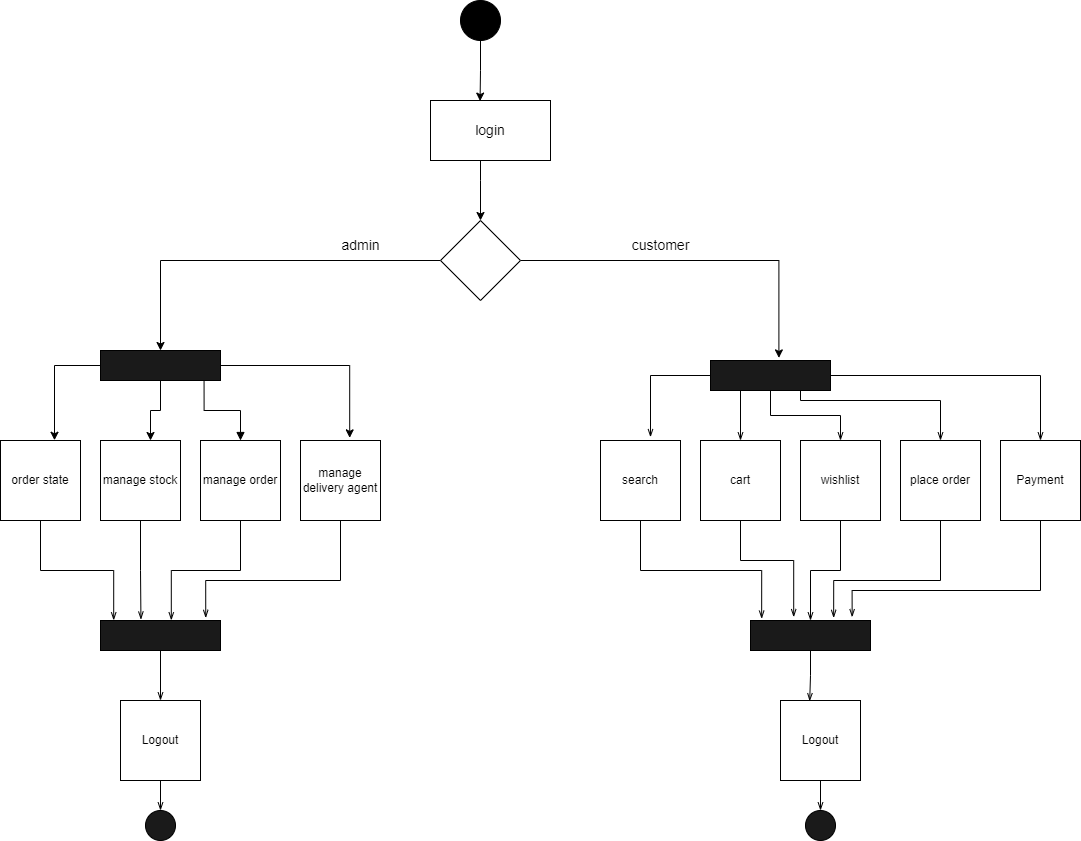

The diagram above was exported from draw.io. Its source (the exported page's mxGraphModel, read from the mxfile embedded in the PNG):
<mxGraphModel dx="1278" dy="481" grid="1" gridSize="10" guides="1" tooltips="1" connect="1" arrows="1" fold="1" page="1" pageScale="1" pageWidth="850" pageHeight="1100" math="0" shadow="0">
  <root>
    <mxCell id="0" />
    <mxCell id="1" parent="0" />
    <mxCell id="aPvqLLYT-_Ii6zD3nZck-23" style="edgeStyle=orthogonalEdgeStyle;rounded=0;orthogonalLoop=1;jettySize=auto;html=1;entryX=0.413;entryY=0.01;entryDx=0;entryDy=0;entryPerimeter=0;" parent="1" source="aPvqLLYT-_Ii6zD3nZck-1" target="aPvqLLYT-_Ii6zD3nZck-7" edge="1">
      <mxGeometry relative="1" as="geometry" />
    </mxCell>
    <mxCell id="aPvqLLYT-_Ii6zD3nZck-1" value="" style="ellipse;whiteSpace=wrap;html=1;aspect=fixed;fillColor=#000000;" parent="1" vertex="1">
      <mxGeometry x="460" y="30" width="40" height="40" as="geometry" />
    </mxCell>
    <mxCell id="aPvqLLYT-_Ii6zD3nZck-24" style="edgeStyle=orthogonalEdgeStyle;rounded=0;orthogonalLoop=1;jettySize=auto;html=1;entryX=0.5;entryY=0;entryDx=0;entryDy=0;" parent="1" source="aPvqLLYT-_Ii6zD3nZck-7" target="aPvqLLYT-_Ii6zD3nZck-10" edge="1">
      <mxGeometry relative="1" as="geometry">
        <Array as="points">
          <mxPoint x="480" y="210" />
          <mxPoint x="480" y="210" />
        </Array>
      </mxGeometry>
    </mxCell>
    <mxCell id="aPvqLLYT-_Ii6zD3nZck-7" value="&lt;font style=&quot;font-size: 14px;&quot;&gt;login&lt;/font&gt;" style="rounded=0;whiteSpace=wrap;html=1;fillColor=#FFFFFF;" parent="1" vertex="1">
      <mxGeometry x="430" y="130" width="120" height="60" as="geometry" />
    </mxCell>
    <mxCell id="aPvqLLYT-_Ii6zD3nZck-15" style="edgeStyle=orthogonalEdgeStyle;rounded=0;orthogonalLoop=1;jettySize=auto;html=1;entryX=0.57;entryY=-0.087;entryDx=0;entryDy=0;entryPerimeter=0;" parent="1" source="aPvqLLYT-_Ii6zD3nZck-10" target="aPvqLLYT-_Ii6zD3nZck-13" edge="1">
      <mxGeometry relative="1" as="geometry" />
    </mxCell>
    <mxCell id="aPvqLLYT-_Ii6zD3nZck-16" style="edgeStyle=orthogonalEdgeStyle;rounded=0;orthogonalLoop=1;jettySize=auto;html=1;" parent="1" source="aPvqLLYT-_Ii6zD3nZck-10" target="aPvqLLYT-_Ii6zD3nZck-11" edge="1">
      <mxGeometry relative="1" as="geometry" />
    </mxCell>
    <mxCell id="aPvqLLYT-_Ii6zD3nZck-10" value="" style="rhombus;whiteSpace=wrap;html=1;fillColor=#FFFFFF;" parent="1" vertex="1">
      <mxGeometry x="440" y="250" width="80" height="80" as="geometry" />
    </mxCell>
    <mxCell id="aPvqLLYT-_Ii6zD3nZck-25" style="edgeStyle=orthogonalEdgeStyle;rounded=0;orthogonalLoop=1;jettySize=auto;html=1;entryX=0.675;entryY=-0.003;entryDx=0;entryDy=0;entryPerimeter=0;" parent="1" source="aPvqLLYT-_Ii6zD3nZck-11" target="aPvqLLYT-_Ii6zD3nZck-17" edge="1">
      <mxGeometry relative="1" as="geometry" />
    </mxCell>
    <mxCell id="aPvqLLYT-_Ii6zD3nZck-26" style="edgeStyle=orthogonalEdgeStyle;rounded=0;orthogonalLoop=1;jettySize=auto;html=1;entryX=0.625;entryY=0;entryDx=0;entryDy=0;entryPerimeter=0;" parent="1" source="aPvqLLYT-_Ii6zD3nZck-11" target="aPvqLLYT-_Ii6zD3nZck-18" edge="1">
      <mxGeometry relative="1" as="geometry" />
    </mxCell>
    <mxCell id="aPvqLLYT-_Ii6zD3nZck-27" style="edgeStyle=orthogonalEdgeStyle;rounded=0;orthogonalLoop=1;jettySize=auto;html=1;entryX=0.615;entryY=-0.033;entryDx=0;entryDy=0;entryPerimeter=0;" parent="1" source="aPvqLLYT-_Ii6zD3nZck-11" target="aPvqLLYT-_Ii6zD3nZck-20" edge="1">
      <mxGeometry relative="1" as="geometry" />
    </mxCell>
    <mxCell id="aPvqLLYT-_Ii6zD3nZck-11" value="" style="rounded=0;whiteSpace=wrap;html=1;fillColor=#1A1A1A;" parent="1" vertex="1">
      <mxGeometry x="100" y="380" width="120" height="30" as="geometry" />
    </mxCell>
    <mxCell id="aPvqLLYT-_Ii6zD3nZck-36" value="" style="edgeStyle=orthogonalEdgeStyle;rounded=0;orthogonalLoop=1;jettySize=auto;html=1;startArrow=none;startFill=0;endArrow=openThin;endFill=0;" parent="1" source="aPvqLLYT-_Ii6zD3nZck-13" target="aPvqLLYT-_Ii6zD3nZck-33" edge="1">
      <mxGeometry relative="1" as="geometry" />
    </mxCell>
    <mxCell id="aPvqLLYT-_Ii6zD3nZck-39" style="edgeStyle=orthogonalEdgeStyle;rounded=0;orthogonalLoop=1;jettySize=auto;html=1;entryX=0.625;entryY=-0.042;entryDx=0;entryDy=0;entryPerimeter=0;startArrow=none;startFill=0;endArrow=openThin;endFill=0;" parent="1" source="aPvqLLYT-_Ii6zD3nZck-13" target="aPvqLLYT-_Ii6zD3nZck-31" edge="1">
      <mxGeometry relative="1" as="geometry" />
    </mxCell>
    <mxCell id="aPvqLLYT-_Ii6zD3nZck-40" style="edgeStyle=orthogonalEdgeStyle;rounded=0;orthogonalLoop=1;jettySize=auto;html=1;exitX=0.25;exitY=1;exitDx=0;exitDy=0;entryX=0.5;entryY=0;entryDx=0;entryDy=0;startArrow=none;startFill=0;endArrow=openThin;endFill=0;" parent="1" source="aPvqLLYT-_Ii6zD3nZck-13" target="aPvqLLYT-_Ii6zD3nZck-32" edge="1">
      <mxGeometry relative="1" as="geometry" />
    </mxCell>
    <mxCell id="aPvqLLYT-_Ii6zD3nZck-47" style="edgeStyle=orthogonalEdgeStyle;rounded=0;orthogonalLoop=1;jettySize=auto;html=1;exitX=1;exitY=0.5;exitDx=0;exitDy=0;entryX=0.5;entryY=0;entryDx=0;entryDy=0;fontSize=14;startArrow=none;startFill=0;endArrow=openThin;endFill=0;" parent="1" source="aPvqLLYT-_Ii6zD3nZck-13" target="aPvqLLYT-_Ii6zD3nZck-46" edge="1">
      <mxGeometry relative="1" as="geometry" />
    </mxCell>
    <mxCell id="aPvqLLYT-_Ii6zD3nZck-48" style="edgeStyle=orthogonalEdgeStyle;rounded=0;orthogonalLoop=1;jettySize=auto;html=1;exitX=0.75;exitY=1;exitDx=0;exitDy=0;entryX=0.5;entryY=0;entryDx=0;entryDy=0;fontSize=14;startArrow=none;startFill=0;endArrow=openThin;endFill=0;" parent="1" source="aPvqLLYT-_Ii6zD3nZck-13" target="aPvqLLYT-_Ii6zD3nZck-34" edge="1">
      <mxGeometry relative="1" as="geometry">
        <Array as="points">
          <mxPoint x="800" y="430" />
          <mxPoint x="940" y="430" />
        </Array>
      </mxGeometry>
    </mxCell>
    <mxCell id="aPvqLLYT-_Ii6zD3nZck-13" value="" style="rounded=0;whiteSpace=wrap;html=1;fillColor=#1A1A1A;" parent="1" vertex="1">
      <mxGeometry x="710" y="390" width="120" height="30" as="geometry" />
    </mxCell>
    <mxCell id="aPvqLLYT-_Ii6zD3nZck-61" style="edgeStyle=orthogonalEdgeStyle;rounded=0;orthogonalLoop=1;jettySize=auto;html=1;exitX=0.5;exitY=1;exitDx=0;exitDy=0;entryX=0.11;entryY=-0.007;entryDx=0;entryDy=0;entryPerimeter=0;fontSize=14;startArrow=none;startFill=0;endArrow=openThin;endFill=0;" parent="1" source="aPvqLLYT-_Ii6zD3nZck-17" target="aPvqLLYT-_Ii6zD3nZck-42" edge="1">
      <mxGeometry relative="1" as="geometry" />
    </mxCell>
    <mxCell id="aPvqLLYT-_Ii6zD3nZck-17" value="order state" style="whiteSpace=wrap;html=1;aspect=fixed;fillColor=#FFFFFF;" parent="1" vertex="1">
      <mxGeometry y="470" width="80" height="80" as="geometry" />
    </mxCell>
    <mxCell id="aPvqLLYT-_Ii6zD3nZck-62" style="edgeStyle=orthogonalEdgeStyle;rounded=0;orthogonalLoop=1;jettySize=auto;html=1;exitX=0.5;exitY=1;exitDx=0;exitDy=0;entryX=0.337;entryY=-0.033;entryDx=0;entryDy=0;entryPerimeter=0;fontSize=14;startArrow=none;startFill=0;endArrow=openThin;endFill=0;" parent="1" source="aPvqLLYT-_Ii6zD3nZck-18" target="aPvqLLYT-_Ii6zD3nZck-42" edge="1">
      <mxGeometry relative="1" as="geometry" />
    </mxCell>
    <mxCell id="aPvqLLYT-_Ii6zD3nZck-18" value="manage stock" style="whiteSpace=wrap;html=1;aspect=fixed;fillColor=#FFFFFF;" parent="1" vertex="1">
      <mxGeometry x="100" y="470" width="80" height="80" as="geometry" />
    </mxCell>
    <mxCell id="aPvqLLYT-_Ii6zD3nZck-28" style="edgeStyle=orthogonalEdgeStyle;rounded=0;orthogonalLoop=1;jettySize=auto;html=1;entryX=0.863;entryY=1.02;entryDx=0;entryDy=0;entryPerimeter=0;endArrow=none;endFill=0;startArrow=block;startFill=1;" parent="1" source="aPvqLLYT-_Ii6zD3nZck-19" target="aPvqLLYT-_Ii6zD3nZck-11" edge="1">
      <mxGeometry relative="1" as="geometry" />
    </mxCell>
    <mxCell id="aPvqLLYT-_Ii6zD3nZck-63" style="edgeStyle=orthogonalEdgeStyle;rounded=0;orthogonalLoop=1;jettySize=auto;html=1;exitX=0.5;exitY=1;exitDx=0;exitDy=0;entryX=0.59;entryY=-0.007;entryDx=0;entryDy=0;entryPerimeter=0;fontSize=14;startArrow=none;startFill=0;endArrow=openThin;endFill=0;" parent="1" source="aPvqLLYT-_Ii6zD3nZck-19" target="aPvqLLYT-_Ii6zD3nZck-42" edge="1">
      <mxGeometry relative="1" as="geometry" />
    </mxCell>
    <mxCell id="aPvqLLYT-_Ii6zD3nZck-19" value="manage order" style="whiteSpace=wrap;html=1;aspect=fixed;fillColor=#FFFFFF;" parent="1" vertex="1">
      <mxGeometry x="200" y="470" width="80" height="80" as="geometry" />
    </mxCell>
    <mxCell id="aPvqLLYT-_Ii6zD3nZck-64" style="edgeStyle=orthogonalEdgeStyle;rounded=0;orthogonalLoop=1;jettySize=auto;html=1;exitX=0.5;exitY=1;exitDx=0;exitDy=0;entryX=0.877;entryY=-0.087;entryDx=0;entryDy=0;entryPerimeter=0;fontSize=14;startArrow=none;startFill=0;endArrow=openThin;endFill=0;" parent="1" source="aPvqLLYT-_Ii6zD3nZck-20" target="aPvqLLYT-_Ii6zD3nZck-42" edge="1">
      <mxGeometry relative="1" as="geometry">
        <Array as="points">
          <mxPoint x="340" y="610" />
          <mxPoint x="205" y="610" />
        </Array>
      </mxGeometry>
    </mxCell>
    <mxCell id="aPvqLLYT-_Ii6zD3nZck-20" value="manage delivery agent" style="whiteSpace=wrap;html=1;aspect=fixed;fillColor=#FFFFFF;" parent="1" vertex="1">
      <mxGeometry x="300" y="470" width="80" height="80" as="geometry" />
    </mxCell>
    <mxCell id="aPvqLLYT-_Ii6zD3nZck-67" style="edgeStyle=orthogonalEdgeStyle;rounded=0;orthogonalLoop=1;jettySize=auto;html=1;exitX=0.5;exitY=1;exitDx=0;exitDy=0;entryX=0.093;entryY=-0.06;entryDx=0;entryDy=0;entryPerimeter=0;fontSize=14;startArrow=none;startFill=0;endArrow=openThin;endFill=0;" parent="1" source="aPvqLLYT-_Ii6zD3nZck-31" target="aPvqLLYT-_Ii6zD3nZck-44" edge="1">
      <mxGeometry relative="1" as="geometry" />
    </mxCell>
    <mxCell id="aPvqLLYT-_Ii6zD3nZck-31" value="search" style="whiteSpace=wrap;html=1;aspect=fixed;fillColor=#FFFFFF;" parent="1" vertex="1">
      <mxGeometry x="600" y="470" width="80" height="80" as="geometry" />
    </mxCell>
    <mxCell id="aPvqLLYT-_Ii6zD3nZck-68" style="edgeStyle=orthogonalEdgeStyle;rounded=0;orthogonalLoop=1;jettySize=auto;html=1;exitX=0.5;exitY=1;exitDx=0;exitDy=0;entryX=0.36;entryY=-0.113;entryDx=0;entryDy=0;entryPerimeter=0;fontSize=14;startArrow=none;startFill=0;endArrow=openThin;endFill=0;" parent="1" source="aPvqLLYT-_Ii6zD3nZck-32" target="aPvqLLYT-_Ii6zD3nZck-44" edge="1">
      <mxGeometry relative="1" as="geometry">
        <Array as="points">
          <mxPoint x="740" y="590" />
          <mxPoint x="793" y="590" />
        </Array>
      </mxGeometry>
    </mxCell>
    <mxCell id="aPvqLLYT-_Ii6zD3nZck-32" value="cart" style="whiteSpace=wrap;html=1;aspect=fixed;fillColor=#FFFFFF;" parent="1" vertex="1">
      <mxGeometry x="700" y="470" width="80" height="80" as="geometry" />
    </mxCell>
    <mxCell id="aPvqLLYT-_Ii6zD3nZck-69" style="edgeStyle=orthogonalEdgeStyle;rounded=0;orthogonalLoop=1;jettySize=auto;html=1;exitX=0.5;exitY=1;exitDx=0;exitDy=0;entryX=0.5;entryY=0;entryDx=0;entryDy=0;fontSize=14;startArrow=none;startFill=0;endArrow=openThin;endFill=0;" parent="1" source="aPvqLLYT-_Ii6zD3nZck-33" target="aPvqLLYT-_Ii6zD3nZck-44" edge="1">
      <mxGeometry relative="1" as="geometry" />
    </mxCell>
    <mxCell id="aPvqLLYT-_Ii6zD3nZck-33" value="wishlist" style="whiteSpace=wrap;html=1;aspect=fixed;fillColor=#FFFFFF;" parent="1" vertex="1">
      <mxGeometry x="800" y="470" width="80" height="80" as="geometry" />
    </mxCell>
    <mxCell id="aPvqLLYT-_Ii6zD3nZck-70" style="edgeStyle=orthogonalEdgeStyle;rounded=0;orthogonalLoop=1;jettySize=auto;html=1;exitX=0.5;exitY=1;exitDx=0;exitDy=0;entryX=0.693;entryY=-0.087;entryDx=0;entryDy=0;entryPerimeter=0;fontSize=14;startArrow=none;startFill=0;endArrow=openThin;endFill=0;" parent="1" source="aPvqLLYT-_Ii6zD3nZck-34" target="aPvqLLYT-_Ii6zD3nZck-44" edge="1">
      <mxGeometry relative="1" as="geometry">
        <Array as="points">
          <mxPoint x="940" y="610" />
          <mxPoint x="833" y="610" />
        </Array>
      </mxGeometry>
    </mxCell>
    <mxCell id="aPvqLLYT-_Ii6zD3nZck-34" value="place order" style="whiteSpace=wrap;html=1;aspect=fixed;fillColor=#FFFFFF;" parent="1" vertex="1">
      <mxGeometry x="900" y="470" width="80" height="80" as="geometry" />
    </mxCell>
    <mxCell id="aPvqLLYT-_Ii6zD3nZck-52" style="edgeStyle=orthogonalEdgeStyle;rounded=0;orthogonalLoop=1;jettySize=auto;html=1;exitX=0.5;exitY=1;exitDx=0;exitDy=0;entryX=0.5;entryY=0;entryDx=0;entryDy=0;fontSize=14;startArrow=none;startFill=0;endArrow=openThin;endFill=0;" parent="1" source="aPvqLLYT-_Ii6zD3nZck-42" target="aPvqLLYT-_Ii6zD3nZck-49" edge="1">
      <mxGeometry relative="1" as="geometry" />
    </mxCell>
    <mxCell id="aPvqLLYT-_Ii6zD3nZck-42" value="" style="rounded=0;whiteSpace=wrap;html=1;fillColor=#1A1A1A;" parent="1" vertex="1">
      <mxGeometry x="100" y="650" width="120" height="30" as="geometry" />
    </mxCell>
    <mxCell id="aPvqLLYT-_Ii6zD3nZck-54" style="edgeStyle=orthogonalEdgeStyle;rounded=0;orthogonalLoop=1;jettySize=auto;html=1;exitX=0.5;exitY=1;exitDx=0;exitDy=0;entryX=0.365;entryY=0.008;entryDx=0;entryDy=0;entryPerimeter=0;fontSize=14;startArrow=none;startFill=0;endArrow=openThin;endFill=0;" parent="1" source="aPvqLLYT-_Ii6zD3nZck-44" target="aPvqLLYT-_Ii6zD3nZck-51" edge="1">
      <mxGeometry relative="1" as="geometry" />
    </mxCell>
    <mxCell id="aPvqLLYT-_Ii6zD3nZck-44" value="" style="rounded=0;whiteSpace=wrap;html=1;fillColor=#1A1A1A;" parent="1" vertex="1">
      <mxGeometry x="750" y="650" width="120" height="30" as="geometry" />
    </mxCell>
    <mxCell id="aPvqLLYT-_Ii6zD3nZck-72" style="edgeStyle=orthogonalEdgeStyle;rounded=0;orthogonalLoop=1;jettySize=auto;html=1;exitX=0.5;exitY=1;exitDx=0;exitDy=0;entryX=0.847;entryY=-0.113;entryDx=0;entryDy=0;entryPerimeter=0;fontSize=14;startArrow=none;startFill=0;endArrow=openThin;endFill=0;" parent="1" source="aPvqLLYT-_Ii6zD3nZck-46" target="aPvqLLYT-_Ii6zD3nZck-44" edge="1">
      <mxGeometry relative="1" as="geometry">
        <Array as="points">
          <mxPoint x="1040" y="620" />
          <mxPoint x="852" y="620" />
        </Array>
      </mxGeometry>
    </mxCell>
    <mxCell id="aPvqLLYT-_Ii6zD3nZck-46" value="Payment" style="whiteSpace=wrap;html=1;aspect=fixed;fillColor=#FFFFFF;" parent="1" vertex="1">
      <mxGeometry x="1000" y="470" width="80" height="80" as="geometry" />
    </mxCell>
    <mxCell id="aPvqLLYT-_Ii6zD3nZck-55" style="edgeStyle=orthogonalEdgeStyle;rounded=0;orthogonalLoop=1;jettySize=auto;html=1;exitX=0.5;exitY=1;exitDx=0;exitDy=0;fontSize=14;startArrow=none;startFill=0;endArrow=openThin;endFill=0;" parent="1" source="aPvqLLYT-_Ii6zD3nZck-49" edge="1">
      <mxGeometry relative="1" as="geometry">
        <mxPoint x="160" y="840" as="targetPoint" />
      </mxGeometry>
    </mxCell>
    <mxCell id="aPvqLLYT-_Ii6zD3nZck-49" value="Logout" style="whiteSpace=wrap;html=1;aspect=fixed;fillColor=#FFFFFF;" parent="1" vertex="1">
      <mxGeometry x="120" y="730" width="80" height="80" as="geometry" />
    </mxCell>
    <mxCell id="aPvqLLYT-_Ii6zD3nZck-57" style="edgeStyle=orthogonalEdgeStyle;rounded=0;orthogonalLoop=1;jettySize=auto;html=1;exitX=0.5;exitY=1;exitDx=0;exitDy=0;fontSize=14;startArrow=none;startFill=0;endArrow=openThin;endFill=0;" parent="1" source="aPvqLLYT-_Ii6zD3nZck-51" edge="1">
      <mxGeometry relative="1" as="geometry">
        <mxPoint x="820" y="840" as="targetPoint" />
      </mxGeometry>
    </mxCell>
    <mxCell id="aPvqLLYT-_Ii6zD3nZck-51" value="Logout" style="whiteSpace=wrap;html=1;aspect=fixed;fillColor=#FFFFFF;" parent="1" vertex="1">
      <mxGeometry x="780" y="730" width="80" height="80" as="geometry" />
    </mxCell>
    <mxCell id="aPvqLLYT-_Ii6zD3nZck-58" value="" style="ellipse;whiteSpace=wrap;html=1;aspect=fixed;fontSize=14;fillColor=#1A1A1A;" parent="1" vertex="1">
      <mxGeometry x="145" y="840" width="30" height="30" as="geometry" />
    </mxCell>
    <mxCell id="aPvqLLYT-_Ii6zD3nZck-60" value="" style="ellipse;whiteSpace=wrap;html=1;aspect=fixed;fontSize=14;fillColor=#1A1A1A;" parent="1" vertex="1">
      <mxGeometry x="805" y="840" width="30" height="30" as="geometry" />
    </mxCell>
    <mxCell id="aPvqLLYT-_Ii6zD3nZck-73" value="customer" style="text;html=1;resizable=0;autosize=1;align=center;verticalAlign=middle;points=[];fillColor=none;strokeColor=none;rounded=0;fontSize=14;" parent="1" vertex="1">
      <mxGeometry x="620" y="260" width="80" height="30" as="geometry" />
    </mxCell>
    <mxCell id="aPvqLLYT-_Ii6zD3nZck-74" value="admin" style="text;html=1;resizable=0;autosize=1;align=center;verticalAlign=middle;points=[];fillColor=none;strokeColor=none;rounded=0;fontSize=14;" parent="1" vertex="1">
      <mxGeometry x="330" y="260" width="60" height="30" as="geometry" />
    </mxCell>
  </root>
</mxGraphModel>